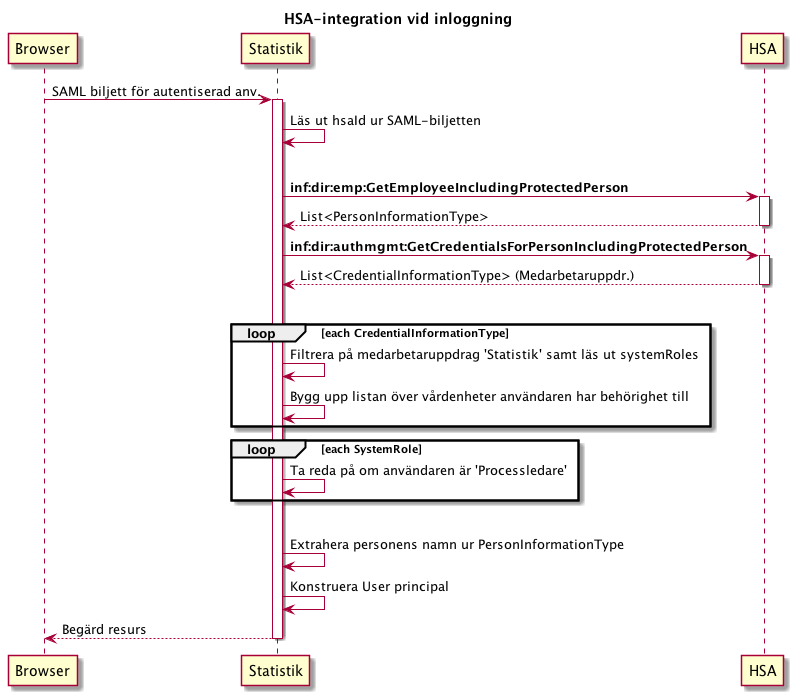

The diagram above was rendered by PlantUML. Its source (embedded in the PNG):
@startuml
title HSA-integration vid inloggning
Browser -> Statistik: SAML biljett för autentiserad anv.
activate Statistik
Statistik -> Statistik: Läs ut hsaId ur SAML-biljetten

|||
Statistik -> HSA: **inf:dir:emp:GetEmployeeIncludingProtectedPerson**
activate HSA
HSA --> Statistik: List<PersonInformationType>
deactivate HSA
Statistik -> HSA: **inf:dir:authmgmt:GetCredentialsForPersonIncludingProtectedPerson**
activate HSA
HSA --> Statistik: List<CredentialInformationType> (Medarbetaruppdr.)
deactivate HSA
|||

loop each CredentialInformationType
Statistik -> Statistik: Filtrera på medarbetaruppdrag 'Statistik' samt läs ut systemRoles
Statistik -> Statistik: Bygg upp listan över vårdenheter användaren har behörighet till
end
loop each SystemRole
Statistik -> Statistik: Ta reda på om användaren är 'Processledare'
end
|||

Statistik -> Statistik: Extrahera personens namn ur PersonInformationType


Statistik -> Statistik: Konstruera User principal

Statistik --> Browser: Begärd resurs
deactivate Statistik
@enduml